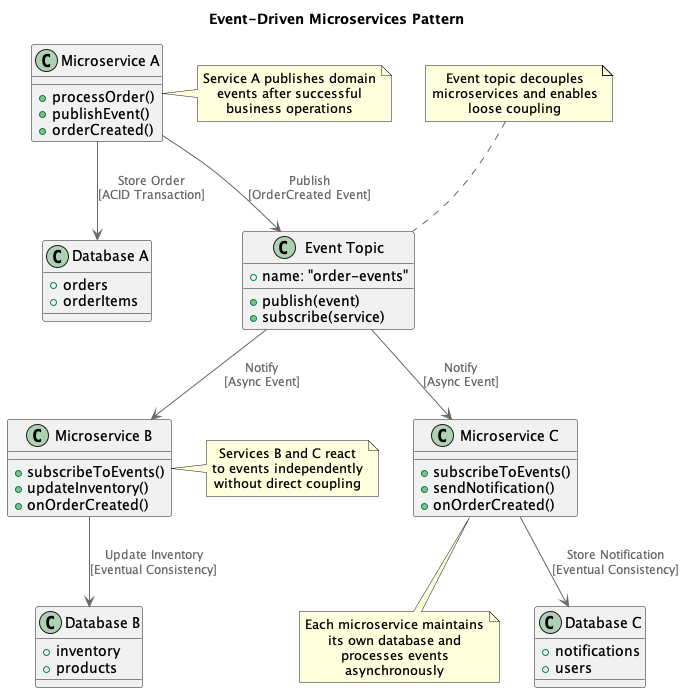

The diagram above was rendered by PlantUML. Its source (embedded in the PNG):
@startuml
!include https://raw.githubusercontent.com/plantuml-stdlib/C4-PlantUML/master/C4_Container.puml

title Event-Driven Microservices Pattern

!define RECTANGLE class

RECTANGLE "Microservice A" as MicroserviceA {
  + processOrder()
  + publishEvent()
  + orderCreated()
}

RECTANGLE "Event Topic" as EventTopic {
  + name: "order-events"
  + publish(event)
  + subscribe(service)
}

RECTANGLE "Microservice B" as MicroserviceB {
  + subscribeToEvents()
  + updateInventory()
  + onOrderCreated()
}

RECTANGLE "Microservice C" as MicroserviceC {
  + subscribeToEvents()
  + sendNotification()
  + onOrderCreated()
}

RECTANGLE "Database A" as DatabaseA {
  + orders
  + orderItems
}

RECTANGLE "Database B" as DatabaseB {
  + inventory
  + products
}

RECTANGLE "Database C" as DatabaseC {
  + notifications
  + users
}

MicroserviceA --> DatabaseA : "Store Order\n[ACID Transaction]"
MicroserviceA --> EventTopic : "Publish\n[OrderCreated Event]"
EventTopic --> MicroserviceB : "Notify\n[Async Event]"
EventTopic --> MicroserviceC : "Notify\n[Async Event]"
MicroserviceB --> DatabaseB : "Update Inventory\n[Eventual Consistency]"
MicroserviceC --> DatabaseC : "Store Notification\n[Eventual Consistency]"

note right of MicroserviceA
  Service A publishes domain
  events after successful
  business operations
end note

note top of EventTopic
  Event topic decouples
  microservices and enables
  loose coupling
end note

note left of MicroserviceB
  Services B and C react
  to events independently
  without direct coupling
end note

note bottom of MicroserviceC
  Each microservice maintains
  its own database and
  processes events asynchronously
end note

@enduml